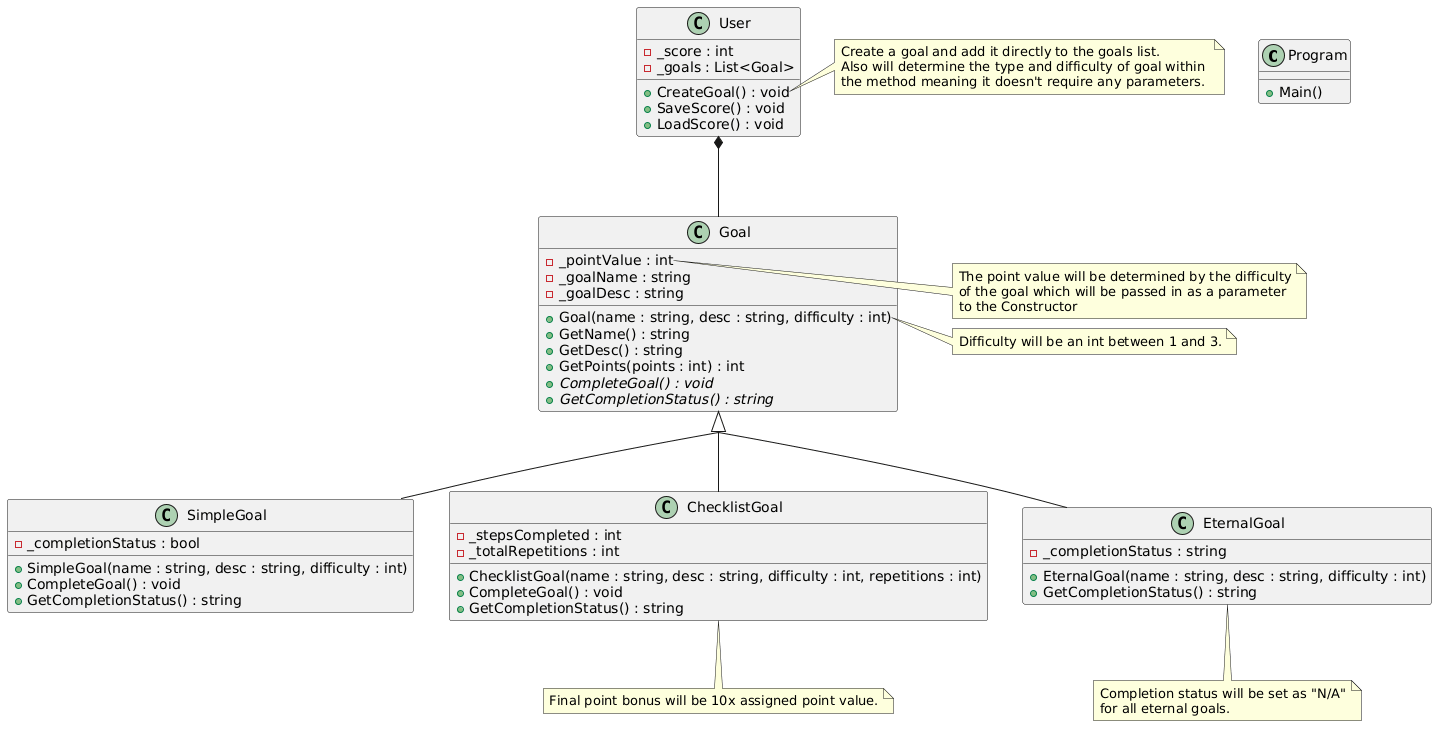

The diagram above was rendered by PlantUML. Its source (embedded in the PNG):
@startuml
skinparam groupInheritance 2

'Classes
class Program {
+Main()
}
class User {
-_score : int
-_goals : List<Goal>
+CreateGoal() : void
+SaveScore() : void
+LoadScore() : void
}
class Goal {
-_pointValue : int
-_goalName : string
-_goalDesc : string
+Goal(name : string, desc : string, difficulty : int)
+GetName() : string
+GetDesc() : string
+GetPoints(points : int) : int
{abstract} +CompleteGoal() : void
{abstract} +GetCompletionStatus() : string
}
class SimpleGoal {
-_completionStatus : bool
+SimpleGoal(name : string, desc : string, difficulty : int)
+CompleteGoal() : void
+GetCompletionStatus() : string
}
class ChecklistGoal {
-_stepsCompleted : int
-_totalRepetitions : int
+ChecklistGoal(name : string, desc : string, difficulty : int, repetitions : int)
+CompleteGoal() : void
+GetCompletionStatus() : string
}
class EternalGoal {
-_completionStatus : string
+EternalGoal(name : string, desc : string, difficulty : int)
+GetCompletionStatus() : string
}


'Notes
Note right of Goal::_pointValue
   The point value will be determined by the difficulty
   of the goal which will be passed in as a parameter
   to the Constructor
end note
Note right of Goal::Goal
   Difficulty will be an int between 1 and 3.
end note
Note right of User::CreateGoal
   Create a goal and add it directly to the goals list.
   Also will determine the type and difficulty of goal within 
   the method meaning it doesn't require any parameters.
end note
Note bottom of ChecklistGoal
   Final point bonus will be 10x assigned point value.
end note
Note bottom of EternalGoal
   Completion status will be set as "N/A"
   for all eternal goals.
end note

'Connections
User *-- Goal
Goal <|-- SimpleGoal
Goal <|-- ChecklistGoal
Goal <|-- EternalGoal
@enduml